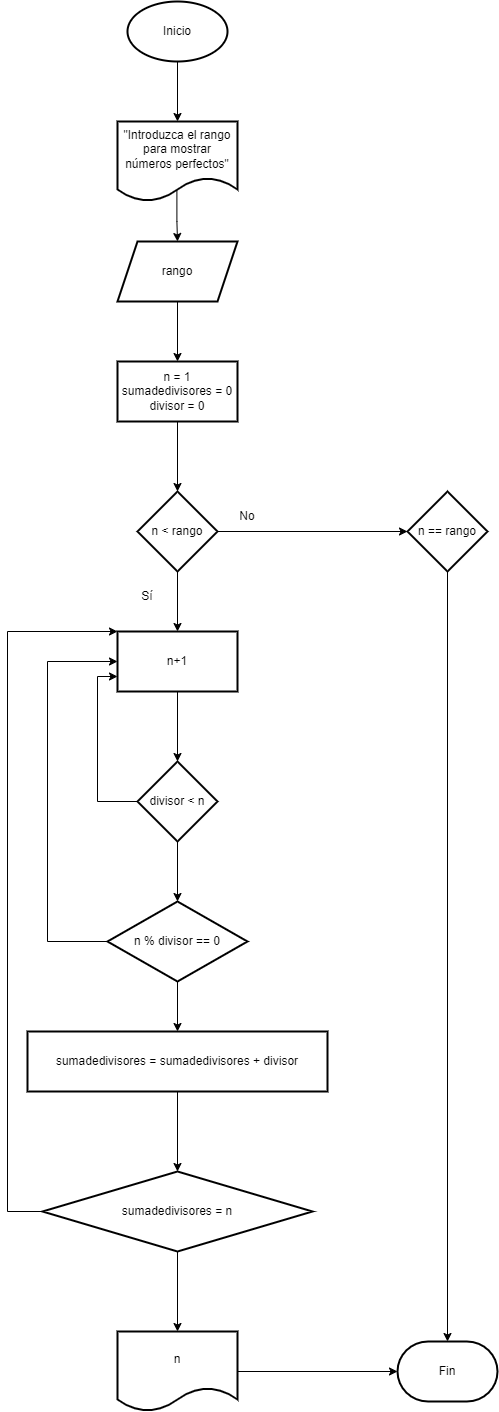

The diagram above was exported from draw.io. Its source (the exported page's mxGraphModel, read from the mxfile embedded in the PNG):
<mxGraphModel dx="1241" dy="599" grid="1" gridSize="10" guides="1" tooltips="1" connect="1" arrows="1" fold="1" page="1" pageScale="1" pageWidth="827" pageHeight="1169" math="0" shadow="0">
  <root>
    <mxCell id="0" />
    <mxCell id="1" parent="0" />
    <mxCell id="MM4VXzgnlTxo5CFlbu84-47" value="" style="edgeStyle=orthogonalEdgeStyle;rounded=0;orthogonalLoop=1;jettySize=auto;html=1;" edge="1" parent="1" source="MM4VXzgnlTxo5CFlbu84-48" target="MM4VXzgnlTxo5CFlbu84-50">
      <mxGeometry relative="1" as="geometry" />
    </mxCell>
    <mxCell id="MM4VXzgnlTxo5CFlbu84-48" value="Inicio" style="strokeWidth=2;html=1;shape=mxgraph.flowchart.start_1;whiteSpace=wrap;" vertex="1" parent="1">
      <mxGeometry x="830" y="720" width="100" height="60" as="geometry" />
    </mxCell>
    <mxCell id="MM4VXzgnlTxo5CFlbu84-77" value="" style="edgeStyle=orthogonalEdgeStyle;rounded=0;orthogonalLoop=1;jettySize=auto;html=1;exitX=0.495;exitY=0.846;exitDx=0;exitDy=0;exitPerimeter=0;" edge="1" parent="1" source="MM4VXzgnlTxo5CFlbu84-50" target="MM4VXzgnlTxo5CFlbu84-76">
      <mxGeometry relative="1" as="geometry" />
    </mxCell>
    <mxCell id="MM4VXzgnlTxo5CFlbu84-50" value="&quot;Introduzca el rango para mostrar números perfectos&quot;" style="shape=document;whiteSpace=wrap;html=1;boundedLbl=1;strokeWidth=2;" vertex="1" parent="1">
      <mxGeometry x="820" y="840" width="120" height="80" as="geometry" />
    </mxCell>
    <mxCell id="MM4VXzgnlTxo5CFlbu84-51" value="" style="edgeStyle=orthogonalEdgeStyle;rounded=0;orthogonalLoop=1;jettySize=auto;html=1;" edge="1" parent="1" source="MM4VXzgnlTxo5CFlbu84-52" target="MM4VXzgnlTxo5CFlbu84-55">
      <mxGeometry relative="1" as="geometry" />
    </mxCell>
    <mxCell id="MM4VXzgnlTxo5CFlbu84-52" value="n = 1&lt;br&gt;sumadedivisores = 0&lt;br&gt;divisor = 0" style="whiteSpace=wrap;html=1;strokeWidth=2;" vertex="1" parent="1">
      <mxGeometry x="820" y="1080" width="120" height="60" as="geometry" />
    </mxCell>
    <mxCell id="MM4VXzgnlTxo5CFlbu84-53" value="" style="edgeStyle=orthogonalEdgeStyle;rounded=0;orthogonalLoop=1;jettySize=auto;html=1;" edge="1" parent="1" source="MM4VXzgnlTxo5CFlbu84-55" target="MM4VXzgnlTxo5CFlbu84-56">
      <mxGeometry relative="1" as="geometry" />
    </mxCell>
    <mxCell id="MM4VXzgnlTxo5CFlbu84-54" value="" style="edgeStyle=orthogonalEdgeStyle;rounded=0;orthogonalLoop=1;jettySize=auto;html=1;" edge="1" parent="1" source="MM4VXzgnlTxo5CFlbu84-55" target="MM4VXzgnlTxo5CFlbu84-58">
      <mxGeometry relative="1" as="geometry" />
    </mxCell>
    <mxCell id="MM4VXzgnlTxo5CFlbu84-55" value="n &amp;lt; rango" style="rhombus;whiteSpace=wrap;html=1;strokeWidth=2;" vertex="1" parent="1">
      <mxGeometry x="840" y="1210" width="80" height="80" as="geometry" />
    </mxCell>
    <mxCell id="MM4VXzgnlTxo5CFlbu84-56" value="n == rango" style="rhombus;whiteSpace=wrap;html=1;strokeWidth=2;" vertex="1" parent="1">
      <mxGeometry x="1110" y="1210" width="80" height="80" as="geometry" />
    </mxCell>
    <mxCell id="MM4VXzgnlTxo5CFlbu84-57" value="" style="edgeStyle=orthogonalEdgeStyle;rounded=0;orthogonalLoop=1;jettySize=auto;html=1;" edge="1" parent="1" source="MM4VXzgnlTxo5CFlbu84-58" target="MM4VXzgnlTxo5CFlbu84-63">
      <mxGeometry relative="1" as="geometry" />
    </mxCell>
    <mxCell id="MM4VXzgnlTxo5CFlbu84-58" value="n+1" style="whiteSpace=wrap;html=1;strokeWidth=2;" vertex="1" parent="1">
      <mxGeometry x="820" y="1350" width="120" height="60" as="geometry" />
    </mxCell>
    <mxCell id="MM4VXzgnlTxo5CFlbu84-59" value="Sí" style="text;html=1;strokeColor=none;fillColor=none;align=center;verticalAlign=middle;whiteSpace=wrap;rounded=0;" vertex="1" parent="1">
      <mxGeometry x="820" y="1300" width="60" height="30" as="geometry" />
    </mxCell>
    <mxCell id="MM4VXzgnlTxo5CFlbu84-60" value="No" style="text;html=1;strokeColor=none;fillColor=none;align=center;verticalAlign=middle;whiteSpace=wrap;rounded=0;" vertex="1" parent="1">
      <mxGeometry x="920" y="1220" width="60" height="30" as="geometry" />
    </mxCell>
    <mxCell id="MM4VXzgnlTxo5CFlbu84-61" value="" style="edgeStyle=orthogonalEdgeStyle;rounded=0;orthogonalLoop=1;jettySize=auto;html=1;" edge="1" parent="1" source="MM4VXzgnlTxo5CFlbu84-63" target="MM4VXzgnlTxo5CFlbu84-66">
      <mxGeometry relative="1" as="geometry" />
    </mxCell>
    <mxCell id="MM4VXzgnlTxo5CFlbu84-62" style="edgeStyle=orthogonalEdgeStyle;rounded=0;orthogonalLoop=1;jettySize=auto;html=1;entryX=0;entryY=0.75;entryDx=0;entryDy=0;" edge="1" parent="1" source="MM4VXzgnlTxo5CFlbu84-63" target="MM4VXzgnlTxo5CFlbu84-58">
      <mxGeometry relative="1" as="geometry">
        <Array as="points">
          <mxPoint x="800" y="1520" />
          <mxPoint x="800" y="1395" />
        </Array>
      </mxGeometry>
    </mxCell>
    <mxCell id="MM4VXzgnlTxo5CFlbu84-63" value="divisor &amp;lt; n" style="rhombus;whiteSpace=wrap;html=1;strokeWidth=2;" vertex="1" parent="1">
      <mxGeometry x="840" y="1480" width="80" height="80" as="geometry" />
    </mxCell>
    <mxCell id="MM4VXzgnlTxo5CFlbu84-64" style="edgeStyle=orthogonalEdgeStyle;rounded=0;orthogonalLoop=1;jettySize=auto;html=1;" edge="1" parent="1" source="MM4VXzgnlTxo5CFlbu84-66">
      <mxGeometry relative="1" as="geometry">
        <mxPoint x="820" y="1380" as="targetPoint" />
        <Array as="points">
          <mxPoint x="750" y="1660" />
          <mxPoint x="750" y="1380" />
          <mxPoint x="820" y="1380" />
        </Array>
      </mxGeometry>
    </mxCell>
    <mxCell id="MM4VXzgnlTxo5CFlbu84-65" value="" style="edgeStyle=orthogonalEdgeStyle;rounded=0;orthogonalLoop=1;jettySize=auto;html=1;" edge="1" parent="1" source="MM4VXzgnlTxo5CFlbu84-66" target="MM4VXzgnlTxo5CFlbu84-68">
      <mxGeometry relative="1" as="geometry" />
    </mxCell>
    <mxCell id="MM4VXzgnlTxo5CFlbu84-66" value="n % divisor == 0" style="rhombus;whiteSpace=wrap;html=1;strokeWidth=2;" vertex="1" parent="1">
      <mxGeometry x="810" y="1620" width="140" height="80" as="geometry" />
    </mxCell>
    <mxCell id="MM4VXzgnlTxo5CFlbu84-67" value="" style="edgeStyle=orthogonalEdgeStyle;rounded=0;orthogonalLoop=1;jettySize=auto;html=1;" edge="1" parent="1" source="MM4VXzgnlTxo5CFlbu84-68" target="MM4VXzgnlTxo5CFlbu84-71">
      <mxGeometry relative="1" as="geometry" />
    </mxCell>
    <mxCell id="MM4VXzgnlTxo5CFlbu84-68" value="sumadedivisores = sumadedivisores + divisor" style="whiteSpace=wrap;html=1;strokeWidth=2;" vertex="1" parent="1">
      <mxGeometry x="730" y="1750" width="300" height="60" as="geometry" />
    </mxCell>
    <mxCell id="MM4VXzgnlTxo5CFlbu84-69" value="" style="edgeStyle=orthogonalEdgeStyle;rounded=0;orthogonalLoop=1;jettySize=auto;html=1;" edge="1" parent="1" source="MM4VXzgnlTxo5CFlbu84-71" target="MM4VXzgnlTxo5CFlbu84-72">
      <mxGeometry relative="1" as="geometry" />
    </mxCell>
    <mxCell id="MM4VXzgnlTxo5CFlbu84-70" style="edgeStyle=orthogonalEdgeStyle;rounded=0;orthogonalLoop=1;jettySize=auto;html=1;entryX=0;entryY=0;entryDx=0;entryDy=0;" edge="1" parent="1" source="MM4VXzgnlTxo5CFlbu84-71" target="MM4VXzgnlTxo5CFlbu84-58">
      <mxGeometry relative="1" as="geometry">
        <mxPoint x="710" y="1330" as="targetPoint" />
        <Array as="points">
          <mxPoint x="710" y="1930" />
          <mxPoint x="710" y="1350" />
        </Array>
      </mxGeometry>
    </mxCell>
    <mxCell id="MM4VXzgnlTxo5CFlbu84-71" value="sumadedivisores = n" style="rhombus;whiteSpace=wrap;html=1;strokeWidth=2;" vertex="1" parent="1">
      <mxGeometry x="745" y="1890" width="270" height="80" as="geometry" />
    </mxCell>
    <mxCell id="MM4VXzgnlTxo5CFlbu84-72" value="n" style="shape=document;whiteSpace=wrap;html=1;boundedLbl=1;strokeWidth=2;" vertex="1" parent="1">
      <mxGeometry x="820" y="2050" width="120" height="80" as="geometry" />
    </mxCell>
    <mxCell id="MM4VXzgnlTxo5CFlbu84-73" value="Fin" style="strokeWidth=2;html=1;shape=mxgraph.flowchart.terminator;whiteSpace=wrap;" vertex="1" parent="1">
      <mxGeometry x="1100" y="2060" width="100" height="60" as="geometry" />
    </mxCell>
    <mxCell id="MM4VXzgnlTxo5CFlbu84-74" style="edgeStyle=orthogonalEdgeStyle;rounded=0;orthogonalLoop=1;jettySize=auto;html=1;entryX=0;entryY=0.5;entryDx=0;entryDy=0;entryPerimeter=0;" edge="1" parent="1" source="MM4VXzgnlTxo5CFlbu84-72" target="MM4VXzgnlTxo5CFlbu84-73">
      <mxGeometry relative="1" as="geometry" />
    </mxCell>
    <mxCell id="MM4VXzgnlTxo5CFlbu84-75" style="edgeStyle=orthogonalEdgeStyle;rounded=0;orthogonalLoop=1;jettySize=auto;html=1;entryX=0.5;entryY=0;entryDx=0;entryDy=0;entryPerimeter=0;" edge="1" parent="1" source="MM4VXzgnlTxo5CFlbu84-56" target="MM4VXzgnlTxo5CFlbu84-73">
      <mxGeometry relative="1" as="geometry" />
    </mxCell>
    <mxCell id="MM4VXzgnlTxo5CFlbu84-78" value="" style="edgeStyle=orthogonalEdgeStyle;rounded=0;orthogonalLoop=1;jettySize=auto;html=1;" edge="1" parent="1" source="MM4VXzgnlTxo5CFlbu84-76" target="MM4VXzgnlTxo5CFlbu84-52">
      <mxGeometry relative="1" as="geometry" />
    </mxCell>
    <mxCell id="MM4VXzgnlTxo5CFlbu84-76" value="rango" style="shape=parallelogram;perimeter=parallelogramPerimeter;whiteSpace=wrap;html=1;fixedSize=1;strokeWidth=2;" vertex="1" parent="1">
      <mxGeometry x="820" y="960" width="120" height="60" as="geometry" />
    </mxCell>
  </root>
</mxGraphModel>